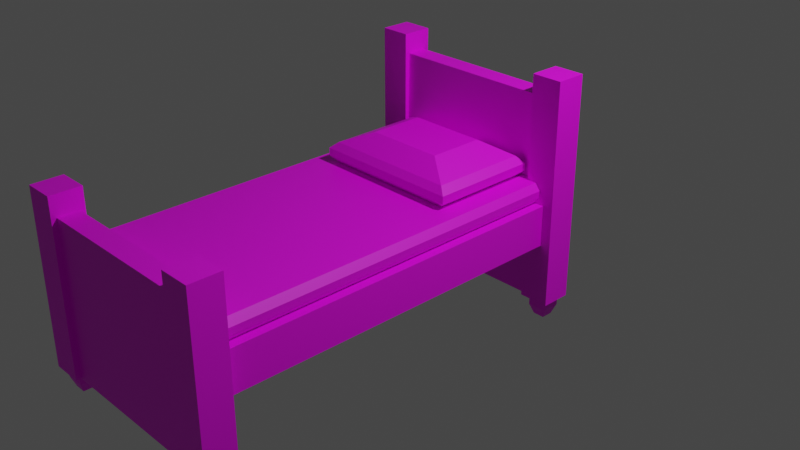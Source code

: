 # Source: multidecor_wooden_bed_with_legs.blend  (saved by Blender 3.0.42; exported with 4.5.12 LTS)
import bpy
from mathutils import Matrix  # noqa: F401  (used for matrix-valued properties, if any)

bpy.ops.wm.read_factory_settings(use_empty=True)
scene = bpy.context.scene
scene.name = 'Scene'

# ---- collections
col_collection = bpy.data.collections.new('Collection'); scene.collection.children.link(col_collection)

# ---- images (referenced by path relative to the original .blend; pixels are not part of the script)
import os
ASSET_DIR = os.environ.get("B2B_ASSET_DIR", "")  # directory of the original .blend (textures are referenced by path, not embedded)
HERE = os.path.dirname(os.path.abspath(__file__))  # packed textures are extracted next to this script under _unpacked/

def load_image(name, relpath, width, height, colorspace="sRGB"):
    """Load a texture the original file referenced (path relative to the .blend, or extracted next to this script)."""
    p = next((c for c in (os.path.join(HERE, relpath), os.path.join(ASSET_DIR, relpath)) if relpath and os.path.exists(c)), "")
    if p:
        img = bpy.data.images.load(p, check_existing=True)
        img.name = name
    else:  # same state as the original file: an image datablock whose file is absent (Cycles renders it pink)
        img = bpy.data.images.new(name, width, height)
        img.source = "FILE"
        img.filepath = "//" + (relpath or name)
    img.colorspace_settings.name = colorspace
    return img
img_multidecor_wood_png = load_image('multidecor_wood.png', 'multidecor_wood.png', 1024, 1024, 'sRGB')
img_multidecor_wool_material_png = load_image('multidecor_wool_material.png', 'multidecor_wool_material.png', 1024, 1024, 'sRGB')
img_multidecor_wooden_bed_legs_png = load_image('multidecor_wooden_bed_legs.png', 'multidecor_wooden_bed_legs.png', 1024, 1024, 'sRGB')

# ---- materials (node trees are filled in below, after node groups)
mat_wood = bpy.data.materials.new('wood')
mat_wood.use_transparent_shadow = False
mat_wool = bpy.data.materials.new('wool')
mat_wool.use_transparent_shadow = False
mat_legs = bpy.data.materials.new('legs')
mat_legs.use_transparent_shadow = False

# ---- material node trees
mat_wood.use_nodes = True; mat_wood.node_tree.nodes.clear()
_N = mat_wood.node_tree.nodes; _L = mat_wood.node_tree.links
n0 = _N.new('ShaderNodeBsdfPrincipled'); n0.name = 'Principled BSDF'; n0.location = (10, 300)
n0.distribution = 'GGX'
n0.subsurface_method = 'RANDOM_WALK_SKIN'
n0.inputs[3].default_value = 1.45
n0.inputs[27].default_value = (0.0, 0.0, 0.0, 1.0)
n0.inputs[28].default_value = 1.0
n1 = _N.new('ShaderNodeOutputMaterial'); n1.name = 'Material Output'; n1.location = (300, 300)
n2 = _N.new('ShaderNodeTexImage'); n2.name = 'Image Texture'; n2.location = (-280, 280)
n2.image = img_multidecor_wood_png
n2.interpolation = 'Closest'
_L.new(n0.outputs[0], n1.inputs[0])
_L.new(n2.outputs[0], n0.inputs[0])
n1.is_active_output = True
mat_wool.use_nodes = True; mat_wool.node_tree.nodes.clear()
_N = mat_wool.node_tree.nodes; _L = mat_wool.node_tree.links
n0 = _N.new('ShaderNodeBsdfPrincipled'); n0.name = 'Principled BSDF'; n0.location = (10, 300)
n0.distribution = 'GGX'
n0.subsurface_method = 'RANDOM_WALK_SKIN'
n0.inputs[3].default_value = 1.45
n0.inputs[27].default_value = (0.0, 0.0, 0.0, 1.0)
n0.inputs[28].default_value = 1.0
n1 = _N.new('ShaderNodeOutputMaterial'); n1.name = 'Material Output'; n1.location = (300, 300)
n2 = _N.new('ShaderNodeTexImage'); n2.name = 'Image Texture'; n2.location = (-280, 280)
n2.image = img_multidecor_wool_material_png
n2.interpolation = 'Closest'
_L.new(n0.outputs[0], n1.inputs[0])
_L.new(n2.outputs[0], n0.inputs[0])
n1.is_active_output = True
mat_legs.use_nodes = True; mat_legs.node_tree.nodes.clear()
_N = mat_legs.node_tree.nodes; _L = mat_legs.node_tree.links
n0 = _N.new('ShaderNodeBsdfPrincipled'); n0.name = 'Principled BSDF'; n0.location = (10, 300)
n0.distribution = 'GGX'
n0.subsurface_method = 'RANDOM_WALK_SKIN'
n0.inputs[3].default_value = 1.45
n0.inputs[27].default_value = (0.0, 0.0, 0.0, 1.0)
n0.inputs[28].default_value = 1.0
n1 = _N.new('ShaderNodeOutputMaterial'); n1.name = 'Material Output'; n1.location = (300, 300)
n2 = _N.new('ShaderNodeTexImage'); n2.name = 'Image Texture'; n2.location = (-280, 280)
n2.image = img_multidecor_wooden_bed_legs_png
_L.new(n0.outputs[0], n1.inputs[0])
_L.new(n2.outputs[0], n0.inputs[0])
n1.is_active_output = True

# ---- world
world_world = bpy.data.worlds.new('World'); scene.world = world_world
world_world.use_nodes = True; world_world.node_tree.nodes.clear()
_N = world_world.node_tree.nodes; _L = world_world.node_tree.links
n0 = _N.new('ShaderNodeOutputWorld'); n0.name = 'World Output'; n0.location = (300, 300)
n1 = _N.new('ShaderNodeBackground'); n1.name = 'Background'; n1.location = (10, 300)
n1.inputs[0].default_value = (0.05088, 0.05088, 0.05088, 1.0)
_L.new(n1.outputs[0], n0.inputs[0])
n0.is_active_output = True
world_world.color = (0.05088, 0.05088, 0.05088)
world_world.use_sun_shadow = False
world_world.sun_shadow_jitter_overblur = 0.0

# ---- cameras
cam_camera = bpy.data.cameras.new('Camera')
cam_camera.clip_end = 100.0
cam_camera.ortho_scale = 7.314

# ---- lights
light_light = bpy.data.lights.new('Light', 'POINT')
light_light.transmission_factor = 0.0
light_light.energy = 1000.0
light_light.shadow_soft_size = 0.1
light_light.shadow_maximum_resolution = 0.006
light_light.use_absolute_resolution = True

# ---- meshes
me_cube = bpy.data.meshes.new('Cube')
me_cube.from_pydata([(1.0, 1.8, 0.2), (1.0, 1.8, -0.2), (1.0, -1.8, 0.2), (1.0, -1.8, -0.2), (-1.0, 1.8, 0.2), (-1.0, 1.8, -0.2), (-1.0, -1.8, 0.2), (-1.0, -1.8, -0.2), (0.8, 2.0, -0.8), (0.8, 2.0, 1.2), (0.8, 1.8, -0.8), (0.8, 1.8, 1.2), (-1.1, -1.75, 0.9), (-1.1, -1.75, -0.8), (-1.1, -2.05, 0.9), (-1.1, -2.05, -0.8), (-1.1, 2.05, -0.8), (-1.1, 2.05, 1.4), (0.8, -1.8, 0.7), (0.8, -1.8, -0.8), (-1.1, 1.75, -0.8), (-1.1, 1.75, 1.4), (0.8, -2.0, 0.7), (0.8, -2.0, -0.8), (-0.8, -1.8, 0.7), (-0.8, -1.8, -0.8), (-0.8, -2.0, 0.7), (-0.8, -2.0, -0.8), (-0.9, 1.8, 0.2), (-0.9, -1.8, 0.2), (0.9, -1.8, 0.4), (-0.9, -1.8, 0.4), (0.9, 1.8, 0.4), (-0.9, 1.8, 0.4), (-0.95, -1.8, 0.2667), (-0.95, -1.8, 0.3333), (-0.95, 1.8, 0.3333), (-0.95, 1.8, 0.2667), (-0.8, -2.05, -0.8), (-0.8, -2.05, 0.9), (-0.8, -1.75, -0.8), (-0.8, -1.75, 0.9), (-0.8, 1.8, 1.2), (-0.8, 1.8, -0.8), (-0.8, 2.0, 1.2), (-0.8, 2.0, -0.8), (-0.8, 2.05, -0.8), (-0.8, 2.05, 1.4), (-0.8, 1.75, -0.8), (-0.8, 1.75, 1.4), (-1.006, -1.956, -1.0), (-1.043, -1.993, -0.8), (-1.006, -1.844, -1.0), (-1.043, -1.807, -0.8), (-0.8936, -1.956, -1.0), (-0.8569, -1.993, -0.8), (-0.8936, -1.844, -1.0), (-0.8569, -1.807, -0.8), (-1.043, -1.993, -0.9), (-1.043, -1.807, -0.9), (-0.8569, -1.807, -0.9), (-0.8569, -1.993, -0.9), (-1.006, 1.956, -1.0), (-1.043, 1.993, -0.8), (-1.006, 1.844, -1.0), (-1.043, 1.807, -0.8), (-0.8936, 1.956, -1.0), (-0.8569, 1.993, -0.8), (-0.8936, 1.844, -1.0), (-0.8569, 1.807, -0.8), (-1.043, 1.993, -0.9), (-1.043, 1.807, -0.9), (-0.8569, 1.807, -0.9), (-0.8569, 1.993, -0.9), (0.6712, 0.767, 0.4), (-0.6712, 0.767, 0.4), (0.6712, 1.718, 0.4), (-0.6712, 1.718, 0.4), (0.6712, 0.767, 0.6), (-0.6712, 0.767, 0.6), (0.6712, 1.718, 0.6), (-0.6712, 1.718, 0.6), (0.2483, 0.767, 0.4), (-0.2483, 0.767, 0.4), (0.6712, 1.418, 0.4), (0.6712, 1.067, 0.4), (-0.6712, 1.067, 0.4), (-0.6712, 1.418, 0.4), (-0.2237, 1.718, 0.4), (0.2237, 1.718, 0.4), (0.2483, 0.767, 0.6), (-0.2483, 0.767, 0.6), (0.6712, 1.418, 0.6), (0.6712, 1.067, 0.6), (-0.6712, 1.067, 0.6), (-0.6712, 1.418, 0.6), (-0.2483, 1.718, 0.6), (0.2483, 1.718, 0.6), (-0.7449, 1.77, 0.463), (-0.7449, 1.77, 0.537), (0.7449, 1.77, 0.537), (0.7449, 1.77, 0.463), (0.7449, 0.7149, 0.537), (0.7449, 0.7149, 0.463), (-0.7449, 0.7149, 0.463), (-0.7449, 0.7149, 0.537), (-0.2483, 0.7149, 0.463), (-0.2483, 0.7149, 0.537), (0.2483, 0.7149, 0.463), (0.2483, 0.7149, 0.537), (-0.7449, 1.418, 0.463), (-0.7449, 1.418, 0.537), (-0.7449, 1.067, 0.463), (-0.7449, 1.067, 0.537), (0.7449, 1.067, 0.463), (0.7449, 1.067, 0.537), (0.7449, 1.418, 0.463), (0.7449, 1.418, 0.537), (0.2483, 1.77, 0.463), (0.2483, 1.77, 0.537), (-0.2483, 1.77, 0.463), (-0.2483, 1.77, 0.537), (0.3845, 1.515, 0.7289), (0.3845, 0.9702, 0.7289), (-0.3845, 1.515, 0.7289), (-0.3845, 0.9702, 0.7289), (1.1, -1.75, 0.9), (1.1, -1.75, -0.8), (1.1, -2.05, 0.9), (1.1, -2.05, -0.8), (0.8, -2.05, -0.8), (0.8, -2.05, 0.9), (0.8, -1.75, -0.8), (0.8, -1.75, 0.9), (1.006, -1.956, -1.0), (1.043, -1.993, -0.8), (1.006, -1.844, -1.0), (1.043, -1.807, -0.8), (0.8936, -1.956, -1.0), (0.8569, -1.993, -0.8), (0.8936, -1.844, -1.0), (0.8569, -1.807, -0.8), (1.043, -1.993, -0.9), (1.043, -1.807, -0.9), (0.8569, -1.807, -0.9), (0.8569, -1.993, -0.9), (1.1, 2.05, -0.8), (1.1, 2.05, 1.4), (1.1, 1.75, -0.8), (1.1, 1.75, 1.4), (0.8, 2.05, -0.8), (0.8, 2.05, 1.4), (0.8, 1.75, -0.8), (0.8, 1.75, 1.4), (1.006, 1.956, -1.0), (1.043, 1.993, -0.8), (1.006, 1.844, -1.0), (1.043, 1.807, -0.8), (0.8936, 1.956, -1.0), (0.8569, 1.993, -0.8), (0.8936, 1.844, -1.0), (0.8569, 1.807, -0.8), (1.043, 1.993, -0.9), (1.043, 1.807, -0.9), (0.8569, 1.807, -0.9), (0.8569, 1.993, -0.9), (0.9, 1.8, 0.2), (0.9, -1.8, 0.2), (0.95, -1.8, 0.2667), (0.95, -1.8, 0.3333), (0.95, 1.8, 0.3333), (0.95, 1.8, 0.2667)], [], [(0, 4, 6, 2), (7, 6, 4, 5), (5, 1, 3, 7), (1, 0, 2, 3), (8, 45, 44, 9), (43, 45, 8, 10), (11, 9, 44, 42), (16, 20, 21, 17), (20, 48, 49, 21), (41, 12, 14, 39), (13, 40, 38, 15), (38, 39, 14, 15), (40, 41, 39, 38), (48, 49, 47, 46), (13, 12, 41, 40), (46, 16, 17, 47), (15, 14, 12, 13), (20, 16, 46, 48), (18, 24, 26, 22), (25, 19, 23, 27), (49, 47, 17, 21), (23, 22, 26, 27), (25, 24, 18, 19), (32, 33, 31, 30), (36, 35, 31, 33), (28, 29, 34, 37), (37, 34, 35, 36), (43, 10, 11, 42), (58, 51, 53, 59), (59, 53, 57, 60), (60, 57, 55, 61), (61, 55, 51, 58), (52, 56, 54, 50), (54, 61, 58, 50), (56, 60, 61, 54), (52, 59, 60, 56), (50, 58, 59, 52), (70, 71, 65, 63), (71, 72, 69, 65), (72, 73, 67, 69), (73, 70, 63, 67), (64, 62, 66, 68), (66, 62, 70, 73), (68, 66, 73, 72), (64, 68, 72, 71), (62, 64, 71, 70), (125, 94, 79), (121, 99, 81, 96), (117, 100, 80, 92), (113, 105, 79, 94), (109, 102, 78, 90), (105, 107, 91, 79), (107, 109, 90, 91), (75, 83, 106, 104), (104, 106, 107, 105), (83, 82, 108, 106), (106, 108, 109, 107), (82, 74, 103, 108), (108, 103, 102, 109), (99, 111, 95, 81), (111, 113, 94, 95), (77, 87, 110, 98), (98, 110, 111, 99), (87, 86, 112, 110), (110, 112, 113, 111), (86, 75, 104, 112), (112, 104, 105, 113), (102, 115, 93, 78), (115, 117, 92, 93), (74, 85, 114, 103), (103, 114, 115, 102), (85, 84, 116, 114), (114, 116, 117, 115), (84, 76, 101, 116), (116, 101, 100, 117), (100, 119, 97, 80), (119, 121, 96, 97), (76, 89, 118, 101), (101, 118, 119, 100), (89, 88, 120, 118), (118, 120, 121, 119), (88, 77, 98, 120), (120, 98, 99, 121), (93, 123, 78), (123, 125, 91, 90), (80, 122, 92), (92, 122, 123, 93), (97, 96, 124, 122), (122, 124, 125, 123), (96, 81, 124), (124, 95, 94, 125), (79, 91, 125), (124, 81, 95), (78, 123, 90), (122, 80, 97), (133, 131, 128, 126), (127, 129, 130, 132), (130, 129, 128, 131), (132, 130, 131, 133), (127, 132, 133, 126), (129, 127, 126, 128), (142, 143, 137, 135), (143, 144, 141, 137), (144, 145, 139, 141), (145, 142, 135, 139), (136, 134, 138, 140), (138, 134, 142, 145), (140, 138, 145, 144), (136, 140, 144, 143), (134, 136, 143, 142), (146, 147, 149, 148), (148, 149, 153, 152), (152, 153, 151, 150), (150, 151, 147, 146), (148, 152, 150, 146), (153, 149, 147, 151), (162, 155, 157, 163), (163, 157, 161, 164), (164, 161, 159, 165), (165, 159, 155, 162), (156, 160, 158, 154), (158, 165, 162, 154), (160, 164, 165, 158), (156, 163, 164, 160), (154, 162, 163, 156), (170, 32, 30, 169), (166, 171, 168, 167), (171, 170, 169, 168)])
me_cube.polygons.foreach_set('material_index', [0, 0, 0, 0, 0, 0, 0, 0, 0, 0, 0, 0, 0, 0, 0, 0, 0, 0, 0, 0, 0, 0, 0, 1, 1, 1, 1, 0, 2, 2, 2, 2, 2, 2, 2, 2, 2, 2, 2, 2, 2, 2, 2, 2, 2, 2, 1, 1, 1, 1, 1, 1, 1, 1, 1, 1, 1, 1, 1, 1, 1, 1, 1, 1, 1, 1, 1, 1, 1, 1, 1, 1, 1, 1, 1, 1, 1, 1, 1, 1, 1, 1, 1, 1, 1, 1, 1, 1, 1, 1, 1, 1, 1, 1, 1, 0, 0, 0, 0, 0, 0, 2, 2, 2, 2, 2, 2, 2, 2, 2, 0, 0, 0, 0, 0, 0, 2, 2, 2, 2, 2, 2, 2, 2, 2, 1, 1, 1])
_uv = me_cube.uv_layers.new(name='UVMap')
_uv.uv.foreach_set('vector', [0.4732, 0.0002376, 0.4732, 0.263, 0.0002376, 0.263, 0.0002376, 0.0002377, 0.0002376, 0.3156, 0.0002376, 0.263, 0.4732, 0.263, 0.4732, 0.3156, 0.4732, 0.3156, 0.4732, 0.5784, 0.0002376, 0.5784, 0.0002376, 0.3156, 0.4732, 0.5784, 0.4732, 0.6309, 0.0002376, 0.6309, 0.0002376, 0.5784, 0.5526, 0.3944, 0.5526, 0.1842, 0.2898, 0.1842, 0.2898, 0.3944, 0.5788, 0.1842, 0.5526, 0.1842, 0.5526, 0.3944, 0.5788, 0.3944, 0.8416, 0.3944, 0.8679, 0.3944, 0.8679, 0.1842, 0.8416, 0.1842, 0.8027, 0.408, 0.7633, 0.408, 0.7633, 0.6971, 0.8027, 0.6971, 0.7633, 0.408, 0.7238, 0.408, 0.7238, 0.6971, 0.7633, 0.6971, 0.03965, 0.8815, 0.03965, 0.9209, 0.0002376, 0.9209, 0.0002376, 0.8815, 0.263, 0.9209, 0.263, 0.8815, 0.3024, 0.8815, 0.3024, 0.9209, 0.263, 0.9998, 0.03965, 0.9998, 0.03965, 0.9603, 0.263, 0.9603, 0.263, 0.8815, 0.03965, 0.8815, 0.03965, 0.8421, 0.263, 0.8421, 0.7238, 0.408, 0.7238, 0.6971, 0.6844, 0.6971, 0.6844, 0.408, 0.263, 0.9209, 0.03965, 0.9209, 0.03965, 0.8815, 0.263, 0.8815, 0.8421, 0.408, 0.8027, 0.408, 0.8027, 0.6971, 0.8421, 0.6971, 0.263, 0.9603, 0.03965, 0.9603, 0.03965, 0.9209, 0.263, 0.9209, 0.7633, 0.408, 0.7633, 0.3686, 0.7238, 0.3686, 0.7238, 0.408, 0.4207, 0.8416, 0.4207, 0.6314, 0.447, 0.6314, 0.447, 0.8416, 0.2236, 0.6314, 0.2236, 0.8416, 0.1973, 0.8416, 0.1973, 0.6314, 0.8421, 0.7365, 0.8421, 0.6971, 0.8027, 0.6971, 0.8027, 0.7365, 0.1973, 0.8416, 0.0002376, 0.8416, 0.0002376, 0.6314, 0.1973, 0.6314, 0.2236, 0.6314, 0.4207, 0.6314, 0.4207, 0.8416, 0.2236, 0.8416, 0.8134, 0.72, 0.4534, 0.72, 0.4534, 0.0001455, 0.8134, 0.0001456, 0.4367, 0.72, 0.4367, 0.0001455, 0.4534, 0.0001455, 0.4534, 0.72, 0.4068, 0.72, 0.4068, 0.0001456, 0.4234, 0.0001456, 0.4234, 0.72, 0.4234, 0.72, 0.4234, 0.0001456, 0.4367, 0.0001455, 0.4367, 0.72, 0.5788, 0.1842, 0.5788, 0.3944, 0.8416, 0.3944, 0.8416, 0.1842, 0.438, 0.2666, 0.438, 0.3449, 0.2924, 0.3449, 0.2924, 0.2666, 0.2924, 0.2666, 0.2924, 0.3449, 0.1468, 0.3449, 0.1468, 0.2666, 0.1468, 0.2666, 0.1468, 0.3449, 0.001256, 0.3449, 0.001256, 0.2666, 0.5836, 0.2666, 0.5836, 0.3449, 0.438, 0.3449, 0.438, 0.2666, 0.2637, 0.1833, 0.1755, 0.1833, 0.1755, 0.09516, 0.2637, 0.09516, 0.5549, 0.1833, 0.5836, 0.2666, 0.438, 0.2666, 0.4667, 0.1833, 0.1181, 0.1833, 0.1468, 0.2666, 0.001256, 0.2666, 0.02996, 0.1833, 0.2637, 0.1833, 0.2924, 0.2666, 0.1468, 0.2666, 0.1755, 0.1833, 0.4093, 0.1833, 0.438, 0.2666, 0.2924, 0.2666, 0.3211, 0.1833, 0.438, 0.2666, 0.2924, 0.2666, 0.2924, 0.3449, 0.438, 0.3449, 0.2924, 0.2666, 0.1468, 0.2666, 0.1468, 0.3449, 0.2924, 0.3449, 0.1468, 0.2666, 0.001256, 0.2666, 0.001256, 0.3449, 0.1468, 0.3449, 0.5836, 0.2666, 0.438, 0.2666, 0.438, 0.3449, 0.5836, 0.3449, 0.2637, 0.1833, 0.2637, 0.09516, 0.1755, 0.09516, 0.1755, 0.1833, 0.5549, 0.1833, 0.4667, 0.1833, 0.438, 0.2666, 0.5836, 0.2666, 0.1181, 0.1833, 0.02996, 0.1833, 0.001256, 0.2666, 0.1468, 0.2666, 0.2637, 0.1833, 0.1755, 0.1833, 0.1468, 0.2666, 0.2924, 0.2666, 0.4093, 0.1833, 0.3211, 0.1833, 0.2924, 0.2666, 0.438, 0.2666, 0.04826, 0.937, 0.06755, 0.9999, 0.007639, 0.9999, 0.8448, 0.3977, 0.8448, 0.2983, 0.8612, 0.3131, 0.8612, 0.3977, 0.8808, 0.1408, 0.8808, 0.2112, 0.8615, 0.2008, 0.8615, 0.1408, 0.8478, 0.6669, 0.8478, 0.5966, 0.8672, 0.607, 0.8672, 0.6669, 0.83, 0.1988, 0.83, 0.2981, 0.8137, 0.2833, 0.8137, 0.1988, 0.83, 0.0001455, 0.83, 0.09945, 0.8137, 0.09945, 0.8137, 0.01487, 0.83, 0.09945, 0.83, 0.1988, 0.8137, 0.1988, 0.8137, 0.09945, 0.8612, 0.01487, 0.8612, 0.09945, 0.8448, 0.09945, 0.8448, 0.0001455, 0.8448, 0.0001455, 0.8448, 0.09945, 0.83, 0.09945, 0.83, 0.0001455, 0.8612, 0.09945, 0.8612, 0.1988, 0.8448, 0.1988, 0.8448, 0.09945, 0.8448, 0.09945, 0.8448, 0.1988, 0.83, 0.1988, 0.83, 0.09945, 0.8612, 0.1988, 0.8612, 0.2833, 0.8448, 0.2981, 0.8448, 0.1988, 0.8448, 0.1988, 0.8448, 0.2981, 0.83, 0.2981, 0.83, 0.1988, 0.8478, 0.8076, 0.8478, 0.7373, 0.8672, 0.7373, 0.8672, 0.7972, 0.8478, 0.7373, 0.8478, 0.6669, 0.8672, 0.6669, 0.8672, 0.7373, 0.8137, 0.7972, 0.8137, 0.7373, 0.833, 0.7373, 0.833, 0.8076, 0.833, 0.8076, 0.833, 0.7373, 0.8478, 0.7373, 0.8478, 0.8076, 0.8137, 0.7373, 0.8137, 0.6669, 0.833, 0.6669, 0.833, 0.7373, 0.833, 0.7373, 0.833, 0.6669, 0.8478, 0.6669, 0.8478, 0.7373, 0.8137, 0.6669, 0.8137, 0.607, 0.833, 0.5966, 0.833, 0.6669, 0.833, 0.6669, 0.833, 0.5966, 0.8478, 0.5966, 0.8478, 0.6669, 0.8808, 0.0001455, 0.8808, 0.0705, 0.8615, 0.0705, 0.8615, 0.01058, 0.8808, 0.0705, 0.8808, 0.1408, 0.8615, 0.1408, 0.8615, 0.0705, 0.915, 0.01058, 0.915, 0.0705, 0.8956, 0.0705, 0.8956, 0.0001455, 0.8956, 0.0001455, 0.8956, 0.0705, 0.8808, 0.0705, 0.8808, 0.0001455, 0.915, 0.0705, 0.915, 0.1408, 0.8956, 0.1408, 0.8956, 0.0705, 0.8956, 0.0705, 0.8956, 0.1408, 0.8808, 0.1408, 0.8808, 0.0705, 0.915, 0.1408, 0.915, 0.2008, 0.8956, 0.2112, 0.8956, 0.1408, 0.8956, 0.1408, 0.8956, 0.2112, 0.8808, 0.2112, 0.8808, 0.1408, 0.8448, 0.5963, 0.8448, 0.497, 0.8612, 0.497, 0.8612, 0.5815, 0.8448, 0.497, 0.8448, 0.3977, 0.8612, 0.3977, 0.8612, 0.497, 0.8137, 0.5815, 0.8137, 0.492, 0.83, 0.497, 0.83, 0.5963, 0.83, 0.5963, 0.83, 0.497, 0.8448, 0.497, 0.8448, 0.5963, 0.8137, 0.492, 0.8137, 0.4026, 0.83, 0.3977, 0.83, 0.497, 0.83, 0.497, 0.83, 0.3977, 0.8448, 0.3977, 0.8448, 0.497, 0.8137, 0.4026, 0.8137, 0.3131, 0.83, 0.2983, 0.83, 0.3977, 0.83, 0.3977, 0.83, 0.2983, 0.8448, 0.2983, 0.8448, 0.3977, 0.06755, 0.7203, 0.04826, 0.7832, 0.007639, 0.7203, 0.04826, 0.7832, 0.04826, 0.937, 0.0001455, 0.9097, 0.0001455, 0.8104, 0.1978, 0.7203, 0.1572, 0.7832, 0.1379, 0.7203, 0.1379, 0.7203, 0.1572, 0.7832, 0.04826, 0.7832, 0.06755, 0.7203, 0.2053, 0.8104, 0.2053, 0.9097, 0.1572, 0.937, 0.1572, 0.7832, 0.1572, 0.7832, 0.1572, 0.937, 0.04826, 0.937, 0.04826, 0.7832, 0.2053, 0.9097, 0.2053, 0.9943, 0.1572, 0.937, 0.1572, 0.937, 0.1379, 0.9999, 0.06755, 0.9999, 0.04826, 0.937, 0.0001456, 0.9943, 0.0001455, 0.9097, 0.04826, 0.937, 0.1572, 0.937, 0.1978, 0.9999, 0.1379, 0.9999, 0.0001455, 0.7259, 0.04826, 0.7832, 0.0001455, 0.8104, 0.1572, 0.7832, 0.2053, 0.7259, 0.2053, 0.8104, 0.03965, 0.8815, 0.0002376, 0.8815, 0.0002376, 0.9209, 0.03965, 0.9209, 0.263, 0.9209, 0.3024, 0.9209, 0.3024, 0.8815, 0.263, 0.8815, 0.263, 0.9998, 0.263, 0.9603, 0.03965, 0.9603, 0.03965, 0.9998, 0.263, 0.8815, 0.263, 0.8421, 0.03965, 0.8421, 0.03965, 0.8815, 0.263, 0.9209, 0.263, 0.8815, 0.03965, 0.8815, 0.03965, 0.9209, 0.263, 0.9603, 0.263, 0.9209, 0.03965, 0.9209, 0.03965, 0.9603, 0.438, 0.2666, 0.2924, 0.2666, 0.2924, 0.3449, 0.438, 0.3449, 0.2924, 0.2666, 0.1468, 0.2666, 0.1468, 0.3449, 0.2924, 0.3449, 0.1468, 0.2666, 0.001256, 0.2666, 0.001256, 0.3449, 0.1468, 0.3449, 0.5836, 0.2666, 0.438, 0.2666, 0.438, 0.3449, 0.5836, 0.3449, 0.2637, 0.1833, 0.2637, 0.09516, 0.1755, 0.09516, 0.1755, 0.1833, 0.5549, 0.1833, 0.4667, 0.1833, 0.438, 0.2666, 0.5836, 0.2666, 0.1181, 0.1833, 0.02996, 0.1833, 0.001256, 0.2666, 0.1468, 0.2666, 0.2637, 0.1833, 0.1755, 0.1833, 0.1468, 0.2666, 0.2924, 0.2666, 0.4093, 0.1833, 0.3211, 0.1833, 0.2924, 0.2666, 0.438, 0.2666, 0.8027, 0.408, 0.8027, 0.6971, 0.7633, 0.6971, 0.7633, 0.408, 0.7633, 0.408, 0.7633, 0.6971, 0.7238, 0.6971, 0.7238, 0.408, 0.7238, 0.408, 0.7238, 0.6971, 0.6844, 0.6971, 0.6844, 0.408, 0.8421, 0.408, 0.8421, 0.6971, 0.8027, 0.6971, 0.8027, 0.408, 0.7633, 0.408, 0.7238, 0.408, 0.7238, 0.3686, 0.7633, 0.3686, 0.8421, 0.7365, 0.8027, 0.7365, 0.8027, 0.6971, 0.8421, 0.6971, 0.438, 0.2666, 0.438, 0.3449, 0.2924, 0.3449, 0.2924, 0.2666, 0.2924, 0.2666, 0.2924, 0.3449, 0.1468, 0.3449, 0.1468, 0.2666, 0.1468, 0.2666, 0.1468, 0.3449, 0.001256, 0.3449, 0.001256, 0.2666, 0.5836, 0.2666, 0.5836, 0.3449, 0.438, 0.3449, 0.438, 0.2666, 0.2637, 0.1833, 0.1755, 0.1833, 0.1755, 0.09516, 0.2637, 0.09516, 0.5549, 0.1833, 0.5836, 0.2666, 0.438, 0.2666, 0.4667, 0.1833, 0.1181, 0.1833, 0.1468, 0.2666, 0.001256, 0.2666, 0.02996, 0.1833, 0.2637, 0.1833, 0.2924, 0.2666, 0.1468, 0.2666, 0.1755, 0.1833, 0.4093, 0.1833, 0.438, 0.2666, 0.2924, 0.2666, 0.3211, 0.1833, 0.4367, 0.72, 0.4534, 0.72, 0.4534, 0.0001455, 0.4367, 0.0001455, 0.4068, 0.72, 0.4234, 0.72, 0.4234, 0.0001456, 0.4068, 0.0001456, 0.4234, 0.72, 0.4367, 0.72, 0.4367, 0.0001455, 0.4234, 0.0001456])
me_cube.materials.append(mat_wood)
me_cube.materials.append(mat_wool)
me_cube.materials.append(mat_legs)
me_cube.use_remesh_preserve_volume = False
me_cube.use_remesh_preserve_attributes = False
me_cube.use_mirror_vertex_groups = False
me_cube.update()

# ---- objects
ob_cube = bpy.data.objects.new('Cube', me_cube)
ob_light = bpy.data.objects.new('Light', light_light)
ob_camera = bpy.data.objects.new('Camera', cam_camera)

# ---- transforms, parenting, visibility, modifiers, constraints
ob_cube.location = (0.0, -1.0, 0.0)
ob_cube.rotation_euler = (0.0, -0.0, 6.283)
ob_cube.scale = (1.1, 1.1, 1.1)
ob_cube.lock_rotations_4d = False
ob_cube.empty_display_type = 'ARROWS'
ob_cube.lineart.crease_threshold = 0.0
ob_light.location = (4.076, 1.005, 5.904)
ob_light.rotation_euler = (0.6503, 0.05522, 1.866)
ob_light.lock_rotations_4d = False
ob_light.empty_display_type = 'ARROWS'
ob_light.color = (0.0, 0.0, 0.0, 0.0)
ob_light.lineart.crease_threshold = 0.0
ob_camera.location = (7.359, -6.926, 4.958)
ob_camera.rotation_euler = (1.109, 0.0, 0.8149)
ob_camera.lock_rotations_4d = False
ob_camera.empty_display_type = 'ARROWS'
ob_camera.color = (0.0, 0.0, 0.0, 0.0)
ob_camera.display_type = 'WIRE'
ob_camera.lineart.crease_threshold = 0.0

# ---- collection membership
col_collection.objects.link(ob_cube)
col_collection.objects.link(ob_light)
col_collection.objects.link(ob_camera)

# ---- scene / render settings (as saved in the file)
scene.camera = ob_camera
scene.frame_start = 1; scene.frame_end = 250; scene.frame_set(1)
scene.render.engine = 'BLENDER_EEVEE_NEXT'
scene.cycles.sampling_pattern = 'TABULATED_SOBOL'
scene.cycles.use_light_tree = False
scene.view_settings.view_transform = 'Filmic'
bpy.context.view_layer.update()
